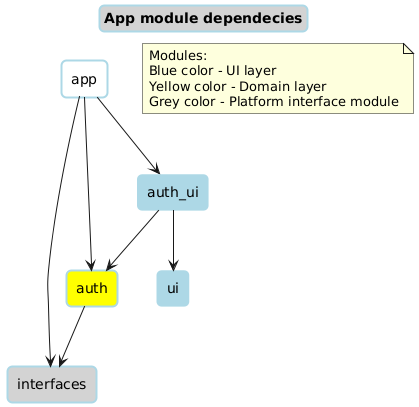

The diagram above was rendered by PlantUML. Its source (embedded in the PNG):
@startuml
/'
  Docs:
  https://plantuml.com/guide

  Online creator:
  https://www.planttext.com/

  Examples:
  https://real-world-plantuml.com/ 
'/
skinparam titleBorderRoundCorner 10
skinparam titleBorderThickness 2
skinparam titleBorderColor lightblue
skinparam titleBackgroundColor #D3D3D3

title App module dependecies

rectangle app #white
rectangle interfaces #LightGrey
rectangle auth #yellow
rectangle auth_ui #lightblue
rectangle ui #lightblue

app --> auth_ui
app --> auth
app --> interfaces
auth_ui --> ui 
auth_ui --> auth
auth --> interfaces

note as Description
  Modules:
  Blue color - UI layer 
  Yellow color - Domain layer
  Grey color - Platform interface module
end note
@enduml